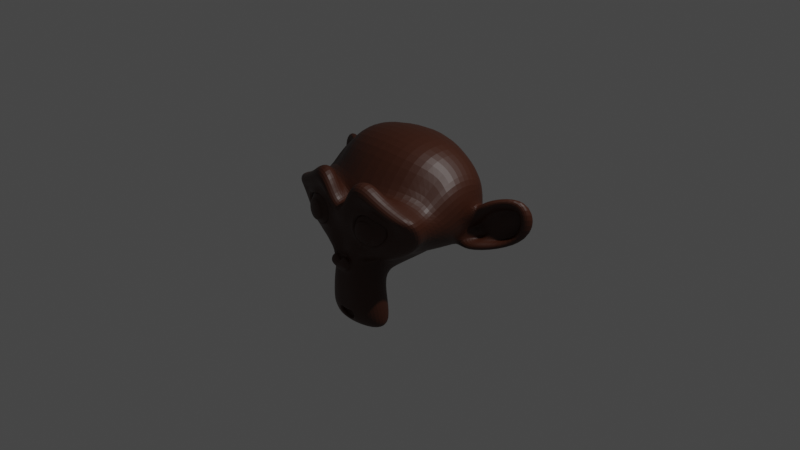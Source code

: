 # Source: demo.blend  (saved by Blender 2.82.7; exported with 4.5.12 LTS)
import bpy
from mathutils import Matrix  # noqa: F401  (used for matrix-valued properties, if any)

bpy.ops.wm.read_factory_settings(use_empty=True)
scene = bpy.context.scene
scene.name = 'Scene'

# ---- collections
col_collection = bpy.data.collections.new('Collection'); scene.collection.children.link(col_collection)

# ---- materials (node trees are filled in below, after node groups)
mat_monkey = bpy.data.materials.new('Monkey')
mat_monkey.use_transparent_shadow = False

# ---- material node trees
mat_monkey.use_nodes = True; mat_monkey.node_tree.nodes.clear()
_N = mat_monkey.node_tree.nodes; _L = mat_monkey.node_tree.links
n0 = _N.new('ShaderNodeOutputMaterial'); n0.name = 'Material Output'; n0.location = (300, 300)
n1 = _N.new('ShaderNodeBsdfPrincipled'); n1.name = 'Principled BSDF'; n1.location = (10, 300)
n1.distribution = 'GGX'
n1.subsurface_method = 'BURLEY'
n1.inputs[0].default_value = (0.04528, 0.01091, 0.003284, 1.0)
n1.inputs[3].default_value = 1.45
n1.inputs[27].default_value = (0.0, 0.0, 0.0, 1.0)
n1.inputs[28].default_value = 1.0
_L.new(n1.outputs[0], n0.inputs[0])
n0.is_active_output = True

# ---- world
world_world = bpy.data.worlds.new('World'); scene.world = world_world
world_world.use_nodes = True; world_world.node_tree.nodes.clear()
_N = world_world.node_tree.nodes; _L = world_world.node_tree.links
n0 = _N.new('ShaderNodeOutputWorld'); n0.name = 'World Output'; n0.location = (300, 300)
n1 = _N.new('ShaderNodeBackground'); n1.name = 'Background'; n1.location = (10, 300)
n1.inputs[0].default_value = (0.05088, 0.05088, 0.05088, 1.0)
_L.new(n1.outputs[0], n0.inputs[0])
n0.is_active_output = True
world_world.color = (0.05088, 0.05088, 0.05088)
world_world.use_sun_shadow = False
world_world.sun_shadow_jitter_overblur = 0.0

# ---- cameras
cam_camera = bpy.data.cameras.new('Camera')
cam_camera.clip_end = 100.0
cam_camera.ortho_scale = 7.314

# ---- lights
light_light = bpy.data.lights.new('Light', 'POINT')
light_light.transmission_factor = 0.0
light_light.energy = 1000.0
light_light.shadow_soft_size = 0.1
light_light.shadow_maximum_resolution = 0.006
light_light.use_absolute_resolution = True

# ---- meshes
me_suzanne = bpy.data.meshes.new('Suzanne')
me_suzanne.from_pydata([(0.4375, -0.7656, 0.1641), (-0.4375, -0.7656, 0.1641), (0.5, -0.6875, 0.09375), (-0.5, -0.6875, 0.09375), (0.5469, -0.5781, 0.05469), (-0.5469, -0.5781, 0.05469), (0.3516, -0.6172, -0.02344), (-0.3516, -0.6172, -0.02344), (0.3516, -0.7188, 0.03125), (-0.3516, -0.7188, 0.03125), (0.3516, -0.7812, 0.1328), (-0.3516, -0.7812, 0.1328), (0.2734, -0.7969, 0.1641), (-0.2734, -0.7969, 0.1641), (0.2031, -0.7422, 0.09375), (-0.2031, -0.7422, 0.09375), (0.1562, -0.6484, 0.05469), (-0.1562, -0.6484, 0.05469), (0.07812, -0.6562, 0.2422), (-0.07812, -0.6562, 0.2422), (0.1406, -0.7422, 0.2422), (-0.1406, -0.7422, 0.2422), (0.2422, -0.7969, 0.2422), (-0.2422, -0.7969, 0.2422), (0.2734, -0.7969, 0.3281), (-0.2734, -0.7969, 0.3281), (0.2031, -0.7422, 0.3906), (-0.2031, -0.7422, 0.3906), (0.1562, -0.6484, 0.4375), (-0.1562, -0.6484, 0.4375), (0.3516, -0.6172, 0.5156), (-0.3516, -0.6172, 0.5156), (0.3516, -0.7188, 0.4531), (-0.3516, -0.7188, 0.4531), (0.3516, -0.7812, 0.3594), (-0.3516, -0.7812, 0.3594), (0.4375, -0.7656, 0.3281), (-0.4375, -0.7656, 0.3281), (0.5, -0.6875, 0.3906), (-0.5, -0.6875, 0.3906), (0.5469, -0.5781, 0.4375), (-0.5469, -0.5781, 0.4375), (0.625, -0.5625, 0.2422), (-0.625, -0.5625, 0.2422), (0.5625, -0.6719, 0.2422), (-0.5625, -0.6719, 0.2422), (0.4688, -0.7578, 0.2422), (-0.4688, -0.7578, 0.2422), (0.4766, -0.7734, 0.2422), (-0.4766, -0.7734, 0.2422), (0.4453, -0.7812, 0.3359), (-0.4453, -0.7812, 0.3359), (0.3516, -0.8047, 0.375), (-0.3516, -0.8047, 0.375), (0.2656, -0.8203, 0.3359), (-0.2656, -0.8203, 0.3359), (0.2266, -0.8203, 0.2422), (-0.2266, -0.8203, 0.2422), (0.2656, -0.8203, 0.1562), (-0.2656, -0.8203, 0.1562), (0.3516, -0.8281, 0.2422), (-0.3516, -0.8281, 0.2422), (0.3516, -0.8047, 0.1172), (-0.3516, -0.8047, 0.1172), (0.4453, -0.7812, 0.1562), (-0.4453, -0.7812, 0.1562), (0.0, -0.7422, 0.4297), (0.0, -0.8203, 0.3516), (0.0, -0.7344, -0.6797), (0.0, -0.7812, -0.3203), (0.0, -0.7969, -0.1875), (0.0, -0.7188, -0.7734), (0.0, -0.6016, 0.4062), (0.0, -0.5703, 0.5703), (0.0, 0.5469, 0.8984), (0.0, 0.8516, 0.5625), (0.0, 0.8281, 0.07031), (0.0, 0.3516, -0.3828), (0.2031, -0.5625, -0.1875), (-0.2031, -0.5625, -0.1875), (0.3125, -0.5703, -0.4375), (-0.3125, -0.5703, -0.4375), (0.3516, -0.5703, -0.6953), (-0.3516, -0.5703, -0.6953), (0.3672, -0.5312, -0.8906), (-0.3672, -0.5312, -0.8906), (0.3281, -0.5234, -0.9453), (-0.3281, -0.5234, -0.9453), (0.1797, -0.5547, -0.9688), (-0.1797, -0.5547, -0.9688), (0.0, -0.5781, -0.9844), (0.4375, -0.5312, -0.1406), (-0.4375, -0.5312, -0.1406), (0.6328, -0.5391, -0.03906), (-0.6328, -0.5391, -0.03906), (0.8281, -0.4453, 0.1484), (-0.8281, -0.4453, 0.1484), (0.8594, -0.5938, 0.4297), (-0.8594, -0.5938, 0.4297), (0.7109, -0.625, 0.4844), (-0.7109, -0.625, 0.4844), (0.4922, -0.6875, 0.6016), (-0.4922, -0.6875, 0.6016), (0.3203, -0.7344, 0.7578), (-0.3203, -0.7344, 0.7578), (0.1562, -0.7578, 0.7188), (-0.1562, -0.7578, 0.7188), (0.0625, -0.75, 0.4922), (-0.0625, -0.75, 0.4922), (0.1641, -0.7734, 0.4141), (-0.1641, -0.7734, 0.4141), (0.125, -0.7656, 0.3047), (-0.125, -0.7656, 0.3047), (0.2031, -0.7422, 0.09375), (-0.2031, -0.7422, 0.09375), (0.375, -0.7031, 0.01562), (-0.375, -0.7031, 0.01562), (0.4922, -0.6719, 0.0625), (-0.4922, -0.6719, 0.0625), (0.625, -0.6484, 0.1875), (-0.625, -0.6484, 0.1875), (0.6406, -0.6484, 0.2969), (-0.6406, -0.6484, 0.2969), (0.6016, -0.6641, 0.375), (-0.6016, -0.6641, 0.375), (0.4297, -0.7188, 0.4375), (-0.4297, -0.7188, 0.4375), (0.25, -0.7578, 0.4688), (-0.25, -0.7578, 0.4688), (0.0, -0.7344, -0.7656), (0.1094, -0.7344, -0.7188), (-0.1094, -0.7344, -0.7188), (0.1172, -0.7109, -0.8359), (-0.1172, -0.7109, -0.8359), (0.0625, -0.6953, -0.8828), (-0.0625, -0.6953, -0.8828), (0.0, -0.6875, -0.8906), (0.0, -0.75, -0.1953), (0.0, -0.7422, -0.1406), (0.1016, -0.7422, -0.1484), (-0.1016, -0.7422, -0.1484), (0.125, -0.75, -0.2266), (-0.125, -0.75, -0.2266), (0.08594, -0.7422, -0.2891), (-0.08594, -0.7422, -0.2891), (0.3984, -0.6719, -0.04688), (-0.3984, -0.6719, -0.04688), (0.6172, -0.625, 0.05469), (-0.6172, -0.625, 0.05469), (0.7266, -0.6016, 0.2031), (-0.7266, -0.6016, 0.2031), (0.7422, -0.6562, 0.375), (-0.7422, -0.6562, 0.375), (0.6875, -0.7266, 0.4141), (-0.6875, -0.7266, 0.4141), (0.4375, -0.7969, 0.5469), (-0.4375, -0.7969, 0.5469), (0.3125, -0.8359, 0.6406), (-0.3125, -0.8359, 0.6406), (0.2031, -0.8516, 0.6172), (-0.2031, -0.8516, 0.6172), (0.1016, -0.8438, 0.4297), (-0.1016, -0.8438, 0.4297), (0.125, -0.8125, -0.1016), (-0.125, -0.8125, -0.1016), (0.2109, -0.7109, -0.4453), (-0.2109, -0.7109, -0.4453), (0.25, -0.6875, -0.7031), (-0.25, -0.6875, -0.7031), (0.2656, -0.6641, -0.8203), (-0.2656, -0.6641, -0.8203), (0.2344, -0.6328, -0.9141), (-0.2344, -0.6328, -0.9141), (0.1641, -0.6328, -0.9297), (-0.1641, -0.6328, -0.9297), (0.0, -0.6406, -0.9453), (0.0, -0.7266, 0.04688), (0.0, -0.7656, 0.2109), (0.3281, -0.7422, 0.4766), (-0.3281, -0.7422, 0.4766), (0.1641, -0.75, 0.1406), (-0.1641, -0.75, 0.1406), (0.1328, -0.7578, 0.2109), (-0.1328, -0.7578, 0.2109), (0.1172, -0.7344, -0.6875), (-0.1172, -0.7344, -0.6875), (0.07812, -0.75, -0.4453), (-0.07812, -0.75, -0.4453), (0.0, -0.75, -0.4453), (0.0, -0.7422, -0.3281), (0.09375, -0.7812, -0.2734), (-0.09375, -0.7812, -0.2734), (0.1328, -0.7969, -0.2266), (-0.1328, -0.7969, -0.2266), (0.1094, -0.7812, -0.1328), (-0.1094, -0.7812, -0.1328), (0.03906, -0.7812, -0.125), (-0.03906, -0.7812, -0.125), (0.0, -0.8281, -0.2031), (0.04688, -0.8125, -0.1484), (-0.04688, -0.8125, -0.1484), (0.09375, -0.8125, -0.1562), (-0.09375, -0.8125, -0.1562), (0.1094, -0.8281, -0.2266), (-0.1094, -0.8281, -0.2266), (0.07812, -0.8047, -0.25), (-0.07812, -0.8047, -0.25), (0.0, -0.8047, -0.2891), (0.2578, -0.5547, -0.3125), (-0.2578, -0.5547, -0.3125), (0.1641, -0.7109, -0.2422), (-0.1641, -0.7109, -0.2422), (0.1797, -0.7109, -0.3125), (-0.1797, -0.7109, -0.3125), (0.2344, -0.5547, -0.25), (-0.2344, -0.5547, -0.25), (0.0, -0.6875, -0.875), (0.04688, -0.6875, -0.8672), (-0.04688, -0.6875, -0.8672), (0.09375, -0.7109, -0.8203), (-0.09375, -0.7109, -0.8203), (0.09375, -0.7266, -0.7422), (-0.09375, -0.7266, -0.7422), (0.0, -0.6562, -0.7812), (0.09375, -0.6641, -0.75), (-0.09375, -0.6641, -0.75), (0.09375, -0.6406, -0.8125), (-0.09375, -0.6406, -0.8125), (0.04688, -0.6328, -0.8516), (-0.04688, -0.6328, -0.8516), (0.0, -0.6328, -0.8594), (0.1719, -0.7812, 0.2188), (-0.1719, -0.7812, 0.2188), (0.1875, -0.7734, 0.1562), (-0.1875, -0.7734, 0.1562), (0.3359, -0.7578, 0.4297), (-0.3359, -0.7578, 0.4297), (0.2734, -0.7734, 0.4219), (-0.2734, -0.7734, 0.4219), (0.4219, -0.7734, 0.3984), (-0.4219, -0.7734, 0.3984), (0.5625, -0.6953, 0.3516), (-0.5625, -0.6953, 0.3516), (0.5859, -0.6875, 0.2891), (-0.5859, -0.6875, 0.2891), (0.5781, -0.6797, 0.1953), (-0.5781, -0.6797, 0.1953), (0.4766, -0.7188, 0.1016), (-0.4766, -0.7188, 0.1016), (0.375, -0.7422, 0.0625), (-0.375, -0.7422, 0.0625), (0.2266, -0.7812, 0.1094), (-0.2266, -0.7812, 0.1094), (0.1797, -0.7812, 0.2969), (-0.1797, -0.7812, 0.2969), (0.2109, -0.7812, 0.375), (-0.2109, -0.7812, 0.375), (0.2344, -0.7578, 0.3594), (-0.2344, -0.7578, 0.3594), (0.1953, -0.7578, 0.2969), (-0.1953, -0.7578, 0.2969), (0.2422, -0.7578, 0.125), (-0.2422, -0.7578, 0.125), (0.375, -0.7266, 0.08594), (-0.375, -0.7266, 0.08594), (0.4609, -0.7031, 0.1172), (-0.4609, -0.7031, 0.1172), (0.5469, -0.6719, 0.2109), (-0.5469, -0.6719, 0.2109), (0.5547, -0.6719, 0.2812), (-0.5547, -0.6719, 0.2812), (0.5312, -0.6797, 0.3359), (-0.5312, -0.6797, 0.3359), (0.4141, -0.75, 0.3906), (-0.4141, -0.75, 0.3906), (0.2812, -0.7656, 0.3984), (-0.2812, -0.7656, 0.3984), (0.3359, -0.75, 0.4062), (-0.3359, -0.75, 0.4062), (0.2031, -0.75, 0.1719), (-0.2031, -0.75, 0.1719), (0.1953, -0.75, 0.2266), (-0.1953, -0.75, 0.2266), (0.1094, -0.6094, 0.4609), (-0.1094, -0.6094, 0.4609), (0.1953, -0.6172, 0.6641), (-0.1953, -0.6172, 0.6641), (0.3359, -0.5938, 0.6875), (-0.3359, -0.5938, 0.6875), (0.4844, -0.5547, 0.5547), (-0.4844, -0.5547, 0.5547), (0.6797, -0.4922, 0.4531), (-0.6797, -0.4922, 0.4531), (0.7969, -0.4609, 0.4062), (-0.7969, -0.4609, 0.4062), (0.7734, -0.375, 0.1641), (-0.7734, -0.375, 0.1641), (0.6016, -0.4141, 0.0), (-0.6016, -0.4141, 0.0), (0.4375, -0.4688, -0.09375), (-0.4375, -0.4688, -0.09375), (0.0, -0.2891, 0.8984), (0.0, 0.07812, 0.9844), (0.0, 0.6719, -0.1953), (0.0, -0.1875, -0.4609), (0.0, -0.4609, -0.9766), (0.0, -0.3438, -0.8047), (0.0, -0.3203, -0.5703), (0.0, -0.2812, -0.4844), (0.8516, -0.05469, 0.2344), (-0.8516, -0.05469, 0.2344), (0.8594, 0.04688, 0.3203), (-0.8594, 0.04688, 0.3203), (0.7734, 0.4375, 0.2656), (-0.7734, 0.4375, 0.2656), (0.4609, 0.7031, 0.4375), (-0.4609, 0.7031, 0.4375), (0.7344, -0.07031, -0.04688), (-0.7344, -0.07031, -0.04688), (0.5938, 0.1641, -0.125), (-0.5938, 0.1641, -0.125), (0.6406, 0.4297, -0.007812), (-0.6406, 0.4297, -0.007812), (0.3359, 0.6641, 0.05469), (-0.3359, 0.6641, 0.05469), (0.2344, -0.4062, -0.3516), (-0.2344, -0.4062, -0.3516), (0.1797, -0.2578, -0.4141), (-0.1797, -0.2578, -0.4141), (0.2891, -0.3828, -0.7109), (-0.2891, -0.3828, -0.7109), (0.25, -0.3906, -0.5), (-0.25, -0.3906, -0.5), (0.3281, -0.3984, -0.9141), (-0.3281, -0.3984, -0.9141), (0.1406, -0.3672, -0.7578), (-0.1406, -0.3672, -0.7578), (0.125, -0.3594, -0.5391), (-0.125, -0.3594, -0.5391), (0.1641, -0.4375, -0.9453), (-0.1641, -0.4375, -0.9453), (0.2188, -0.4297, -0.2812), (-0.2188, -0.4297, -0.2812), (0.2109, -0.4688, -0.2266), (-0.2109, -0.4688, -0.2266), (0.2031, -0.5, -0.1719), (-0.2031, -0.5, -0.1719), (0.2109, -0.1641, -0.3906), (-0.2109, -0.1641, -0.3906), (0.2969, 0.2656, -0.3125), (-0.2969, 0.2656, -0.3125), (0.3438, 0.5391, -0.1484), (-0.3438, 0.5391, -0.1484), (0.4531, 0.3828, 0.8672), (-0.4531, 0.3828, 0.8672), (0.4531, 0.07031, 0.9297), (-0.4531, 0.07031, 0.9297), (0.4531, -0.2344, 0.8516), (-0.4531, -0.2344, 0.8516), (0.4609, -0.4297, 0.5234), (-0.4609, -0.4297, 0.5234), (0.7266, -0.3359, 0.4062), (-0.7266, -0.3359, 0.4062), (0.6328, -0.2812, 0.4531), (-0.6328, -0.2812, 0.4531), (0.6406, -0.05469, 0.7031), (-0.6406, -0.05469, 0.7031), (0.7969, -0.125, 0.5625), (-0.7969, -0.125, 0.5625), (0.7969, 0.1172, 0.6172), (-0.7969, 0.1172, 0.6172), (0.6406, 0.1953, 0.75), (-0.6406, 0.1953, 0.75), (0.6406, 0.4453, 0.6797), (-0.6406, 0.4453, 0.6797), (0.7969, 0.3594, 0.5391), (-0.7969, 0.3594, 0.5391), (0.6172, 0.5859, 0.3281), (-0.6172, 0.5859, 0.3281), (0.4844, 0.5469, 0.02344), (-0.4844, 0.5469, 0.02344), (0.8203, 0.2031, 0.3281), (-0.8203, 0.2031, 0.3281), (0.4062, -0.1484, -0.1719), (-0.4062, -0.1484, -0.1719), (0.4297, 0.2109, -0.1953), (-0.4297, 0.2109, -0.1953), (0.8906, 0.2344, 0.4062), (-0.8906, 0.2344, 0.4062), (0.7734, 0.125, -0.1406), (-0.7734, 0.125, -0.1406), (1.039, 0.3281, -0.1016), (-1.039, 0.3281, -0.1016), (1.281, 0.4297, 0.05469), (-1.281, 0.4297, 0.05469), (1.352, 0.4219, 0.3203), (-1.352, 0.4219, 0.3203), (1.234, 0.4219, 0.5078), (-1.234, 0.4219, 0.5078), (1.023, 0.3125, 0.4766), (-1.023, 0.3125, 0.4766), (1.016, 0.2891, 0.4141), (-1.016, 0.2891, 0.4141), (1.188, 0.3906, 0.4375), (-1.188, 0.3906, 0.4375), (1.266, 0.4062, 0.2891), (-1.266, 0.4062, 0.2891), (1.211, 0.4062, 0.07812), (-1.211, 0.4062, 0.07812), (1.031, 0.3047, -0.03906), (-1.031, 0.3047, -0.03906), (0.8281, 0.1328, -0.07031), (-0.8281, 0.1328, -0.07031), (0.9219, 0.2188, 0.3594), (-0.9219, 0.2188, 0.3594), (0.9453, 0.2891, 0.3047), (-0.9453, 0.2891, 0.3047), (0.8828, 0.2109, -0.02344), (-0.8828, 0.2109, -0.02344), (1.039, 0.3672, 0.0), (-1.039, 0.3672, 0.0), (1.188, 0.4453, 0.09375), (-1.188, 0.4453, 0.09375), (1.234, 0.4453, 0.25), (-1.234, 0.4453, 0.25), (1.172, 0.4375, 0.3594), (-1.172, 0.4375, 0.3594), (1.023, 0.3594, 0.3438), (-1.023, 0.3594, 0.3438), (0.8438, 0.2109, 0.2891), (-0.8438, 0.2109, 0.2891), (0.8359, 0.2734, 0.1719), (-0.8359, 0.2734, 0.1719), (0.7578, 0.2734, 0.09375), (-0.7578, 0.2734, 0.09375), (0.8203, 0.2734, 0.08594), (-0.8203, 0.2734, 0.08594), (0.8438, 0.2734, 0.01562), (-0.8438, 0.2734, 0.01562), (0.8125, 0.2734, -0.01562), (-0.8125, 0.2734, -0.01562), (0.7266, 0.07031, 0.0), (-0.7266, 0.07031, 0.0), (0.7188, 0.1719, -0.02344), (-0.7188, 0.1719, -0.02344), (0.7188, 0.1875, 0.03906), (-0.7188, 0.1875, 0.03906), (0.7969, 0.2109, 0.2031), (-0.7969, 0.2109, 0.2031), (0.8906, 0.2656, 0.2422), (-0.8906, 0.2656, 0.2422), (0.8906, 0.3203, 0.2344), (-0.8906, 0.3203, 0.2344), (0.8125, 0.3203, -0.01562), (-0.8125, 0.3203, -0.01562), (0.8516, 0.3203, 0.01562), (-0.8516, 0.3203, 0.01562), (0.8281, 0.3203, 0.07812), (-0.8281, 0.3203, 0.07812), (0.7656, 0.3203, 0.09375), (-0.7656, 0.3203, 0.09375), (0.8438, 0.3203, 0.1719), (-0.8438, 0.3203, 0.1719), (1.039, 0.4141, 0.3281), (-1.039, 0.4141, 0.3281), (1.188, 0.4844, 0.3438), (-1.188, 0.4844, 0.3438), (1.258, 0.4922, 0.2422), (-1.258, 0.4922, 0.2422), (1.211, 0.4844, 0.08594), (-1.211, 0.4844, 0.08594), (1.047, 0.4219, 0.0), (-1.047, 0.4219, 0.0), (0.8828, 0.2656, -0.01562), (-0.8828, 0.2656, -0.01562), (0.9531, 0.3438, 0.2891), (-0.9531, 0.3438, 0.2891), (0.8906, 0.3281, 0.1094), (-0.8906, 0.3281, 0.1094), (0.9375, 0.3359, 0.0625), (-0.9375, 0.3359, 0.0625), (1.0, 0.3672, 0.125), (-1.0, 0.3672, 0.125), (0.9609, 0.3516, 0.1719), (-0.9609, 0.3516, 0.1719), (1.016, 0.375, 0.2344), (-1.016, 0.375, 0.2344), (1.055, 0.3828, 0.1875), (-1.055, 0.3828, 0.1875), (1.109, 0.3906, 0.2109), (-1.109, 0.3906, 0.2109), (1.086, 0.3906, 0.2734), (-1.086, 0.3906, 0.2734), (1.023, 0.4844, 0.4375), (-1.023, 0.4844, 0.4375), (1.25, 0.5469, 0.4688), (-1.25, 0.5469, 0.4688), (1.367, 0.5, 0.2969), (-1.367, 0.5, 0.2969), (1.312, 0.5312, 0.05469), (-1.312, 0.5312, 0.05469), (1.039, 0.4922, -0.08594), (-1.039, 0.4922, -0.08594), (0.7891, 0.3281, -0.125), (-0.7891, 0.3281, -0.125), (0.8594, 0.3828, 0.3828), (-0.8594, 0.3828, 0.3828)], [], [(46, 0, 2, 44), (3, 1, 47, 45), (44, 2, 4, 42), (5, 3, 45, 43), (2, 8, 6, 4), (7, 9, 3, 5), (0, 10, 8, 2), (9, 11, 1, 3), (10, 12, 14, 8), (15, 13, 11, 9), (8, 14, 16, 6), (17, 15, 9, 7), (14, 20, 18, 16), (19, 21, 15, 17), (12, 22, 20, 14), (21, 23, 13, 15), (22, 24, 26, 20), (27, 25, 23, 21), (20, 26, 28, 18), (29, 27, 21, 19), (26, 32, 30, 28), (31, 33, 27, 29), (24, 34, 32, 26), (33, 35, 25, 27), (34, 36, 38, 32), (39, 37, 35, 33), (32, 38, 40, 30), (41, 39, 33, 31), (38, 44, 42, 40), (43, 45, 39, 41), (36, 46, 44, 38), (45, 47, 37, 39), (46, 36, 50, 48), (51, 37, 47, 49), (36, 34, 52, 50), (53, 35, 37, 51), (34, 24, 54, 52), (55, 25, 35, 53), (24, 22, 56, 54), (57, 23, 25, 55), (22, 12, 58, 56), (59, 13, 23, 57), (12, 10, 62, 58), (63, 11, 13, 59), (10, 0, 64, 62), (65, 1, 11, 63), (0, 46, 48, 64), (49, 47, 1, 65), (60, 64, 48), (49, 65, 61), (62, 64, 60), (61, 65, 63), (60, 58, 62), (63, 59, 61), (60, 56, 58), (59, 57, 61), (60, 54, 56), (57, 55, 61), (60, 52, 54), (55, 53, 61), (60, 50, 52), (53, 51, 61), (60, 48, 50), (51, 49, 61), (88, 173, 175, 90), (175, 174, 89, 90), (86, 171, 173, 88), (174, 172, 87, 89), (84, 169, 171, 86), (172, 170, 85, 87), (82, 167, 169, 84), (170, 168, 83, 85), (80, 165, 167, 82), (168, 166, 81, 83), (78, 91, 145, 163), (146, 92, 79, 164), (91, 93, 147, 145), (148, 94, 92, 146), (93, 95, 149, 147), (150, 96, 94, 148), (95, 97, 151, 149), (152, 98, 96, 150), (97, 99, 153, 151), (154, 100, 98, 152), (99, 101, 155, 153), (156, 102, 100, 154), (101, 103, 157, 155), (158, 104, 102, 156), (103, 105, 159, 157), (160, 106, 104, 158), (105, 107, 161, 159), (162, 108, 106, 160), (107, 66, 67, 161), (67, 66, 108, 162), (109, 127, 159, 161), (160, 128, 110, 162), (127, 178, 157, 159), (158, 179, 128, 160), (125, 155, 157, 178), (158, 156, 126, 179), (123, 153, 155, 125), (156, 154, 124, 126), (121, 151, 153, 123), (154, 152, 122, 124), (119, 149, 151, 121), (152, 150, 120, 122), (117, 147, 149, 119), (150, 148, 118, 120), (115, 145, 147, 117), (148, 146, 116, 118), (113, 163, 145, 115), (146, 164, 114, 116), (113, 180, 176, 163), (176, 181, 114, 164), (109, 161, 67, 111), (67, 162, 110, 112), (111, 67, 177, 182), (177, 67, 112, 183), (176, 180, 182, 177), (183, 181, 176, 177), (134, 136, 175, 173), (175, 136, 135, 174), (132, 134, 173, 171), (174, 135, 133, 172), (130, 132, 171, 169), (172, 133, 131, 170), (165, 186, 184, 167), (185, 187, 166, 168), (130, 169, 167, 184), (168, 170, 131, 185), (143, 189, 188, 186), (188, 189, 144, 187), (184, 186, 188, 68), (188, 187, 185, 68), (129, 130, 184, 68), (185, 131, 129, 68), (141, 192, 190, 143), (191, 193, 142, 144), (139, 194, 192, 141), (193, 195, 140, 142), (138, 196, 194, 139), (195, 197, 138, 140), (137, 70, 196, 138), (197, 70, 137, 138), (189, 143, 190, 69), (191, 144, 189, 69), (69, 190, 205, 207), (206, 191, 69, 207), (70, 198, 199, 196), (200, 198, 70, 197), (196, 199, 201, 194), (202, 200, 197, 195), (194, 201, 203, 192), (204, 202, 195, 193), (192, 203, 205, 190), (206, 204, 193, 191), (198, 203, 201, 199), (202, 204, 198, 200), (198, 207, 205, 203), (206, 207, 198, 204), (138, 139, 163, 176), (164, 140, 138, 176), (139, 141, 210, 163), (211, 142, 140, 164), (141, 143, 212, 210), (213, 144, 142, 211), (143, 186, 165, 212), (166, 187, 144, 213), (80, 208, 212, 165), (213, 209, 81, 166), (208, 214, 210, 212), (211, 215, 209, 213), (78, 163, 210, 214), (211, 164, 79, 215), (130, 129, 71, 221), (71, 129, 131, 222), (132, 130, 221, 219), (222, 131, 133, 220), (134, 132, 219, 217), (220, 133, 135, 218), (136, 134, 217, 216), (218, 135, 136, 216), (216, 217, 228, 230), (229, 218, 216, 230), (217, 219, 226, 228), (227, 220, 218, 229), (219, 221, 224, 226), (225, 222, 220, 227), (221, 71, 223, 224), (223, 71, 222, 225), (223, 230, 228, 224), (229, 230, 223, 225), (224, 228, 226), (227, 229, 225), (182, 180, 233, 231), (234, 181, 183, 232), (111, 182, 231, 253), (232, 183, 112, 254), (109, 111, 253, 255), (254, 112, 110, 256), (180, 113, 251, 233), (252, 114, 181, 234), (113, 115, 249, 251), (250, 116, 114, 252), (115, 117, 247, 249), (248, 118, 116, 250), (117, 119, 245, 247), (246, 120, 118, 248), (119, 121, 243, 245), (244, 122, 120, 246), (121, 123, 241, 243), (242, 124, 122, 244), (123, 125, 239, 241), (240, 126, 124, 242), (125, 178, 235, 239), (236, 179, 126, 240), (178, 127, 237, 235), (238, 128, 179, 236), (127, 109, 255, 237), (256, 110, 128, 238), (237, 255, 257, 275), (258, 256, 238, 276), (235, 237, 275, 277), (276, 238, 236, 278), (239, 235, 277, 273), (278, 236, 240, 274), (241, 239, 273, 271), (274, 240, 242, 272), (243, 241, 271, 269), (272, 242, 244, 270), (245, 243, 269, 267), (270, 244, 246, 268), (247, 245, 267, 265), (268, 246, 248, 266), (249, 247, 265, 263), (266, 248, 250, 264), (251, 249, 263, 261), (264, 250, 252, 262), (233, 251, 261, 279), (262, 252, 234, 280), (255, 253, 259, 257), (260, 254, 256, 258), (253, 231, 281, 259), (282, 232, 254, 260), (231, 233, 279, 281), (280, 234, 232, 282), (66, 107, 283, 72), (284, 108, 66, 72), (107, 105, 285, 283), (286, 106, 108, 284), (105, 103, 287, 285), (288, 104, 106, 286), (103, 101, 289, 287), (290, 102, 104, 288), (101, 99, 291, 289), (292, 100, 102, 290), (99, 97, 293, 291), (294, 98, 100, 292), (97, 95, 295, 293), (296, 96, 98, 294), (95, 93, 297, 295), (298, 94, 96, 296), (93, 91, 299, 297), (300, 92, 94, 298), (307, 308, 327, 337), (328, 308, 307, 338), (306, 307, 337, 335), (338, 307, 306, 336), (305, 306, 335, 339), (336, 306, 305, 340), (88, 90, 305, 339), (305, 90, 89, 340), (86, 88, 339, 333), (340, 89, 87, 334), (84, 86, 333, 329), (334, 87, 85, 330), (82, 84, 329, 331), (330, 85, 83, 332), (329, 335, 337, 331), (338, 336, 330, 332), (329, 333, 339, 335), (340, 334, 330, 336), (325, 331, 337, 327), (338, 332, 326, 328), (80, 82, 331, 325), (332, 83, 81, 326), (208, 341, 343, 214), (344, 342, 209, 215), (80, 325, 341, 208), (342, 326, 81, 209), (78, 214, 343, 345), (344, 215, 79, 346), (78, 345, 299, 91), (300, 346, 79, 92), (76, 323, 351, 303), (352, 324, 76, 303), (303, 351, 349, 77), (350, 352, 303, 77), (77, 349, 347, 304), (348, 350, 77, 304), (304, 347, 327, 308), (328, 348, 304, 308), (325, 327, 347, 341), (348, 328, 326, 342), (295, 297, 317, 309), (318, 298, 296, 310), (75, 315, 323, 76), (324, 316, 75, 76), (301, 357, 355, 302), (356, 358, 301, 302), (302, 355, 353, 74), (354, 356, 302, 74), (74, 353, 315, 75), (316, 354, 74, 75), (291, 293, 361, 363), (362, 294, 292, 364), (363, 361, 367, 365), (368, 362, 364, 366), (365, 367, 369, 371), (370, 368, 366, 372), (371, 369, 375, 373), (376, 370, 372, 374), (313, 377, 373, 375), (374, 378, 314, 376), (315, 353, 373, 377), (374, 354, 316, 378), (353, 355, 371, 373), (372, 356, 354, 374), (355, 357, 365, 371), (366, 358, 356, 372), (357, 359, 363, 365), (364, 360, 358, 366), (289, 291, 363, 359), (364, 292, 290, 360), (73, 359, 357, 301), (358, 360, 73, 301), (283, 285, 287, 289), (288, 286, 284, 290), (283, 289, 359, 73), (360, 290, 284, 73), (72, 283, 73), (73, 284, 72), (293, 295, 309, 361), (310, 296, 294, 362), (309, 311, 367, 361), (368, 312, 310, 362), (311, 381, 369, 367), (370, 382, 312, 368), (313, 375, 369, 381), (370, 376, 314, 382), (347, 349, 385, 383), (386, 350, 348, 384), (317, 383, 385, 319), (386, 384, 318, 320), (297, 299, 383, 317), (384, 300, 298, 318), (299, 343, 341, 383), (342, 344, 300, 384), (341, 347, 383), (384, 348, 342), (299, 345, 343), (344, 346, 300), (313, 321, 379, 377), (380, 322, 314, 378), (315, 377, 379, 323), (380, 378, 316, 324), (319, 385, 379, 321), (380, 386, 320, 322), (349, 351, 379, 385), (380, 352, 350, 386), (323, 379, 351), (352, 380, 324), (399, 387, 413, 401), (414, 388, 400, 402), (399, 401, 403, 397), (404, 402, 400, 398), (397, 403, 405, 395), (406, 404, 398, 396), (395, 405, 407, 393), (408, 406, 396, 394), (393, 407, 409, 391), (410, 408, 394, 392), (391, 409, 411, 389), (412, 410, 392, 390), (409, 419, 417, 411), (418, 420, 410, 412), (407, 421, 419, 409), (420, 422, 408, 410), (405, 423, 421, 407), (422, 424, 406, 408), (403, 425, 423, 405), (424, 426, 404, 406), (401, 427, 425, 403), (426, 428, 402, 404), (401, 413, 415, 427), (416, 414, 402, 428), (317, 319, 443, 441), (444, 320, 318, 442), (319, 389, 411, 443), (412, 390, 320, 444), (309, 317, 441, 311), (442, 318, 310, 312), (381, 429, 413, 387), (414, 430, 382, 388), (411, 417, 439, 443), (440, 418, 412, 444), (437, 445, 443, 439), (444, 446, 438, 440), (433, 445, 437, 435), (438, 446, 434, 436), (431, 447, 445, 433), (446, 448, 432, 434), (429, 447, 431, 449), (432, 448, 430, 450), (413, 429, 449, 415), (450, 430, 414, 416), (311, 447, 429, 381), (430, 448, 312, 382), (311, 441, 445, 447), (446, 442, 312, 448), (441, 443, 445), (446, 444, 442), (415, 449, 451, 475), (452, 450, 416, 476), (449, 431, 461, 451), (462, 432, 450, 452), (431, 433, 459, 461), (460, 434, 432, 462), (433, 435, 457, 459), (458, 436, 434, 460), (435, 437, 455, 457), (456, 438, 436, 458), (437, 439, 453, 455), (454, 440, 438, 456), (439, 417, 473, 453), (474, 418, 440, 454), (427, 415, 475, 463), (476, 416, 428, 464), (425, 427, 463, 465), (464, 428, 426, 466), (423, 425, 465, 467), (466, 426, 424, 468), (421, 423, 467, 469), (468, 424, 422, 470), (419, 421, 469, 471), (470, 422, 420, 472), (417, 419, 471, 473), (472, 420, 418, 474), (457, 455, 479, 477), (480, 456, 458, 478), (477, 479, 481, 483), (482, 480, 478, 484), (483, 481, 487, 485), (488, 482, 484, 486), (485, 487, 489, 491), (490, 488, 486, 492), (463, 475, 485, 491), (486, 476, 464, 492), (451, 483, 485, 475), (486, 484, 452, 476), (451, 461, 477, 483), (478, 462, 452, 484), (457, 477, 461, 459), (462, 478, 458, 460), (453, 473, 479, 455), (480, 474, 454, 456), (471, 481, 479, 473), (480, 482, 472, 474), (469, 487, 481, 471), (482, 488, 470, 472), (467, 489, 487, 469), (488, 490, 468, 470), (465, 491, 489, 467), (490, 492, 466, 468), (463, 491, 465), (466, 492, 464), (391, 389, 503, 501), (504, 390, 392, 502), (393, 391, 501, 499), (502, 392, 394, 500), (395, 393, 499, 497), (500, 394, 396, 498), (397, 395, 497, 495), (498, 396, 398, 496), (399, 397, 495, 493), (496, 398, 400, 494), (387, 399, 493, 505), (494, 400, 388, 506), (493, 501, 503, 505), (504, 502, 494, 506), (493, 495, 499, 501), (500, 496, 494, 502), (495, 497, 499), (500, 498, 496), (313, 381, 387, 505), (388, 382, 314, 506), (313, 505, 503, 321), (504, 506, 314, 322), (319, 321, 503, 389), (504, 322, 320, 390)])
_uv = me_suzanne.uv_layers.new(name='UVMap')
_uv.uv.foreach_set('vector', [0.891, 0.5901, 0.8706, 0.5896, 0.8601, 0.5601, 0.9046, 0.5594, 0.8562, 0.8505, 0.8681, 0.8215, 0.8884, 0.822, 0.9006, 0.8532, 0.9046, 0.5594, 0.8601, 0.5601, 0.853, 0.5216, 0.9202, 0.5245, 0.8475, 0.8887, 0.8562, 0.8505, 0.9006, 0.8532, 0.9147, 0.8887, 0.8601, 0.5601, 0.8289, 0.5908, 0.7985, 0.5695, 0.853, 0.5216, 0.7951, 0.8384, 0.8264, 0.8185, 0.8562, 0.8505, 0.8475, 0.8887, 0.8706, 0.5896, 0.8544, 0.6048, 0.8289, 0.5908, 0.8601, 0.5601, 0.8264, 0.8185, 0.8525, 0.8057, 0.8681, 0.8215, 0.8562, 0.8505, 0.8544, 0.6048, 0.8541, 0.6255, 0.8282, 0.6334, 0.8289, 0.5908, 0.8276, 0.776, 0.8532, 0.785, 0.8525, 0.8057, 0.8264, 0.8185, 0.8289, 0.5908, 0.8282, 0.6334, 0.791, 0.6454, 0.7985, 0.5695, 0.791, 0.7622, 0.8276, 0.776, 0.8264, 0.8185, 0.7951, 0.8384, 0.8282, 0.6334, 0.8552, 0.6685, 0.8424, 0.7025, 0.791, 0.6454, 0.8448, 0.7075, 0.8561, 0.742, 0.8276, 0.776, 0.791, 0.7622, 0.8541, 0.6255, 0.8675, 0.6423, 0.8552, 0.6685, 0.8282, 0.6334, 0.8561, 0.742, 0.8673, 0.7688, 0.8532, 0.785, 0.8276, 0.776, 0.8675, 0.6423, 0.8905, 0.6419, 0.9004, 0.667, 0.8552, 0.6685, 0.9012, 0.7456, 0.8902, 0.7702, 0.8673, 0.7688, 0.8561, 0.742, 0.8552, 0.6685, 0.9004, 0.667, 0.9189, 0.6997, 0.8424, 0.7025, 0.9212, 0.7137, 0.9012, 0.7456, 0.8561, 0.742, 0.8448, 0.7075, 0.9004, 0.667, 0.9319, 0.6368, 0.9684, 0.6453, 0.9189, 0.6997, 0.9682, 0.7702, 0.9314, 0.7771, 0.9012, 0.7456, 0.9212, 0.7137, 0.8905, 0.6419, 0.9059, 0.6279, 0.9319, 0.6368, 0.9004, 0.667, 0.9314, 0.7771, 0.905, 0.7849, 0.8902, 0.7702, 0.9012, 0.7456, 0.9059, 0.6279, 0.9062, 0.6057, 0.9337, 0.593, 0.9319, 0.6368, 0.9312, 0.8209, 0.9044, 0.807, 0.905, 0.7849, 0.9314, 0.7771, 0.9319, 0.6368, 0.9337, 0.593, 0.9684, 0.5738, 0.9684, 0.6453, 0.965, 0.8417, 0.9312, 0.8209, 0.9314, 0.7771, 0.9682, 0.7702, 0.9337, 0.593, 0.9046, 0.5594, 0.9202, 0.5245, 0.9684, 0.5738, 0.9147, 0.8887, 0.9006, 0.8532, 0.9312, 0.8209, 0.965, 0.8417, 0.9062, 0.6057, 0.891, 0.5901, 0.9046, 0.5594, 0.9337, 0.593, 0.9006, 0.8532, 0.8884, 0.822, 0.9044, 0.807, 0.9312, 0.8209, 0.891, 0.5901, 0.9062, 0.6057, 0.9024, 0.6079, 0.8896, 0.5933, 0.9006, 0.8047, 0.9044, 0.807, 0.8884, 0.822, 0.8872, 0.8187, 0.9062, 0.6057, 0.9059, 0.6279, 0.8998, 0.6263, 0.9024, 0.6079, 0.8988, 0.7862, 0.905, 0.7849, 0.9044, 0.807, 0.9006, 0.8047, 0.9059, 0.6279, 0.8905, 0.6419, 0.8878, 0.6365, 0.8998, 0.6263, 0.8874, 0.7754, 0.8902, 0.7702, 0.905, 0.7849, 0.8988, 0.7862, 0.8905, 0.6419, 0.8675, 0.6423, 0.8709, 0.6352, 0.8878, 0.6365, 0.8704, 0.776, 0.8673, 0.7688, 0.8902, 0.7702, 0.8874, 0.7754, 0.8675, 0.6423, 0.8541, 0.6255, 0.8599, 0.6239, 0.8709, 0.6352, 0.8589, 0.7868, 0.8532, 0.785, 0.8673, 0.7688, 0.8704, 0.776, 0.8541, 0.6255, 0.8544, 0.6048, 0.8597, 0.6082, 0.8599, 0.6239, 0.8579, 0.8025, 0.8525, 0.8057, 0.8532, 0.785, 0.8589, 0.7868, 0.8544, 0.6048, 0.8706, 0.5896, 0.8717, 0.594, 0.8597, 0.6082, 0.8693, 0.8172, 0.8681, 0.8215, 0.8525, 0.8057, 0.8579, 0.8025, 0.8706, 0.5896, 0.891, 0.5901, 0.8896, 0.5933, 0.8717, 0.594, 0.8872, 0.8187, 0.8884, 0.822, 0.8681, 0.8215, 0.8693, 0.8172, 0.8794, 0.6165, 0.8717, 0.594, 0.8896, 0.5933, 0.8872, 0.8187, 0.8693, 0.8172, 0.878, 0.7951, 0.8597, 0.6082, 0.8717, 0.594, 0.8794, 0.6165, 0.878, 0.7951, 0.8693, 0.8172, 0.8579, 0.8025, 0.8794, 0.6165, 0.8599, 0.6239, 0.8597, 0.6082, 0.8579, 0.8025, 0.8589, 0.7868, 0.878, 0.7951, 0.8794, 0.6165, 0.8709, 0.6352, 0.8599, 0.6239, 0.8589, 0.7868, 0.8704, 0.776, 0.878, 0.7951, 0.8794, 0.6165, 0.8878, 0.6365, 0.8709, 0.6352, 0.8704, 0.776, 0.8874, 0.7754, 0.878, 0.7951, 0.8794, 0.6165, 0.8998, 0.6263, 0.8878, 0.6365, 0.8874, 0.7754, 0.8988, 0.7862, 0.878, 0.7951, 0.8794, 0.6165, 0.9024, 0.6079, 0.8998, 0.6263, 0.8988, 0.7862, 0.9006, 0.8047, 0.878, 0.7951, 0.8794, 0.6165, 0.8896, 0.5933, 0.9024, 0.6079, 0.9006, 0.8047, 0.8872, 0.8187, 0.878, 0.7951, 0.5403, 0.05381, 0.5364, 0.06207, 0.5189, 0.05968, 0.5189, 0.05029, 0.5189, 0.05968, 0.5015, 0.06204, 0.4976, 0.05377, 0.5189, 0.05029, 0.5519, 0.05834, 0.5428, 0.06409, 0.5364, 0.06207, 0.5403, 0.05381, 0.5015, 0.06204, 0.4951, 0.06405, 0.486, 0.05827, 0.4976, 0.05377, 0.5551, 0.0619, 0.5463, 0.07267, 0.5428, 0.06409, 0.5519, 0.05834, 0.4951, 0.06405, 0.4916, 0.07262, 0.4828, 0.06183, 0.486, 0.05827, 0.5638, 0.07659, 0.5483, 0.08489, 0.5463, 0.07267, 0.5551, 0.0619, 0.4916, 0.07262, 0.4895, 0.08486, 0.474, 0.07651, 0.4828, 0.06183, 0.5831, 0.1085, 0.5556, 0.1217, 0.5483, 0.08489, 0.5638, 0.07659, 0.4895, 0.08486, 0.4822, 0.1218, 0.4545, 0.1085, 0.474, 0.07651, 0.6055, 0.1651, 0.6474, 0.2005, 0.6215, 0.2278, 0.5531, 0.2096, 0.4165, 0.2295, 0.3897, 0.2019, 0.432, 0.1656, 0.4853, 0.2101, 0.6474, 0.2005, 0.6764, 0.2332, 0.6648, 0.2532, 0.6215, 0.2278, 0.3727, 0.2564, 0.3603, 0.2359, 0.3897, 0.2019, 0.4165, 0.2295, 0.6764, 0.2332, 0.7153, 0.2654, 0.6839, 0.28, 0.6648, 0.2532, 0.3537, 0.2846, 0.3205, 0.2703, 0.3603, 0.2359, 0.3727, 0.2564, 0.7153, 0.2654, 0.7073, 0.3101, 0.6875, 0.3115, 0.6839, 0.28, 0.3512, 0.3174, 0.3307, 0.3169, 0.3205, 0.2703, 0.3537, 0.2846, 0.7073, 0.3101, 0.6974, 0.3327, 0.6768, 0.3239, 0.6875, 0.3115, 0.3627, 0.3297, 0.342, 0.3397, 0.3307, 0.3169, 0.3512, 0.3174, 0.6974, 0.3327, 0.6628, 0.3725, 0.6391, 0.3573, 0.6768, 0.3239, 0.4028, 0.3621, 0.3793, 0.3787, 0.342, 0.3397, 0.3627, 0.3297, 0.6628, 0.3725, 0.6268, 0.3958, 0.6183, 0.3752, 0.6391, 0.3573, 0.4246, 0.3793, 0.4169, 0.4006, 0.3793, 0.3787, 0.4028, 0.3621, 0.6268, 0.3958, 0.6048, 0.3978, 0.6008, 0.3779, 0.6183, 0.3752, 0.4424, 0.3812, 0.4393, 0.4015, 0.4169, 0.4006, 0.4246, 0.3793, 0.6048, 0.3978, 0.5531, 0.3905, 0.5597, 0.357, 0.6008, 0.3779, 0.4829, 0.3585, 0.4909, 0.3919, 0.4393, 0.4015, 0.4424, 0.3812, 0.5531, 0.3905, 0.5219, 0.386, 0.5211, 0.3439, 0.5597, 0.357, 0.5211, 0.3439, 0.5219, 0.386, 0.4909, 0.3919, 0.4829, 0.3585, 0.5773, 0.3402, 0.5998, 0.3448, 0.6008, 0.3779, 0.5597, 0.357, 0.4424, 0.3812, 0.442, 0.3478, 0.4646, 0.3422, 0.4829, 0.3585, 0.5998, 0.3448, 0.6155, 0.342, 0.6183, 0.3752, 0.6008, 0.3779, 0.4246, 0.3793, 0.426, 0.3456, 0.442, 0.3478, 0.4424, 0.3812, 0.6345, 0.3323, 0.6391, 0.3573, 0.6183, 0.3752, 0.6155, 0.342, 0.4246, 0.3793, 0.4028, 0.3621, 0.4064, 0.3365, 0.426, 0.3456, 0.6624, 0.3128, 0.6768, 0.3239, 0.6391, 0.3573, 0.6345, 0.3323, 0.4028, 0.3621, 0.3627, 0.3297, 0.3771, 0.3177, 0.4064, 0.3365, 0.6684, 0.298, 0.6875, 0.3115, 0.6768, 0.3239, 0.6624, 0.3128, 0.3627, 0.3297, 0.3512, 0.3174, 0.3703, 0.3026, 0.3771, 0.3177, 0.6641, 0.2779, 0.6839, 0.28, 0.6875, 0.3115, 0.6684, 0.298, 0.3512, 0.3174, 0.3537, 0.2846, 0.3741, 0.2818, 0.3703, 0.3026, 0.6392, 0.253, 0.6648, 0.2532, 0.6839, 0.28, 0.6641, 0.2779, 0.3537, 0.2846, 0.3727, 0.2564, 0.3989, 0.2556, 0.3741, 0.2818, 0.614, 0.2427, 0.6215, 0.2278, 0.6648, 0.2532, 0.6392, 0.253, 0.3727, 0.2564, 0.4165, 0.2295, 0.4245, 0.2445, 0.3989, 0.2556, 0.5729, 0.2586, 0.5531, 0.2096, 0.6215, 0.2278, 0.614, 0.2427, 0.4165, 0.2295, 0.4853, 0.2101, 0.4664, 0.2597, 0.4245, 0.2445, 0.5729, 0.2586, 0.5639, 0.272, 0.5198, 0.2489, 0.5531, 0.2096, 0.5198, 0.2489, 0.4759, 0.2731, 0.4664, 0.2597, 0.4853, 0.2101, 0.5773, 0.3402, 0.5597, 0.357, 0.5211, 0.3439, 0.5585, 0.3166, 0.5211, 0.3439, 0.4829, 0.3585, 0.4646, 0.3422, 0.4826, 0.3178, 0.5585, 0.3166, 0.5211, 0.3439, 0.5203, 0.2948, 0.5569, 0.2912, 0.5203, 0.2948, 0.5211, 0.3439, 0.4826, 0.3178, 0.4834, 0.2922, 0.5198, 0.2489, 0.5639, 0.272, 0.5569, 0.2912, 0.5203, 0.2948, 0.4834, 0.2922, 0.4759, 0.2731, 0.5198, 0.2489, 0.5203, 0.2948, 0.5255, 0.06897, 0.5189, 0.0679, 0.5189, 0.05968, 0.5364, 0.06207, 0.5189, 0.05968, 0.5189, 0.0679, 0.5124, 0.06896, 0.5015, 0.06204, 0.5312, 0.07383, 0.5255, 0.06897, 0.5364, 0.06207, 0.5428, 0.06409, 0.5015, 0.06204, 0.5124, 0.06896, 0.5066, 0.07381, 0.4951, 0.06405, 0.531, 0.08743, 0.5312, 0.07383, 0.5428, 0.06409, 0.5463, 0.07267, 0.4951, 0.06405, 0.5066, 0.07381, 0.5068, 0.08742, 0.4916, 0.07262, 0.5556, 0.1217, 0.532, 0.1277, 0.5327, 0.09092, 0.5483, 0.08489, 0.5052, 0.09091, 0.5058, 0.1277, 0.4822, 0.1218, 0.4895, 0.08486, 0.531, 0.08743, 0.5463, 0.07267, 0.5483, 0.08489, 0.5327, 0.09092, 0.4895, 0.08486, 0.4916, 0.07262, 0.5068, 0.08742, 0.5052, 0.09091, 0.5381, 0.1584, 0.519, 0.1517, 0.5189, 0.1284, 0.532, 0.1277, 0.5189, 0.1284, 0.519, 0.1517, 0.4999, 0.1584, 0.5058, 0.1277, 0.5327, 0.09092, 0.532, 0.1277, 0.5189, 0.1284, 0.5189, 0.09395, 0.5189, 0.1284, 0.5058, 0.1277, 0.5052, 0.09091, 0.5189, 0.09395, 0.5189, 0.08518, 0.531, 0.08743, 0.5327, 0.09092, 0.5189, 0.09395, 0.5052, 0.09091, 0.5068, 0.08742, 0.5189, 0.08518, 0.5189, 0.09395, 0.5484, 0.1736, 0.538, 0.176, 0.5352, 0.1668, 0.5381, 0.1584, 0.5028, 0.1669, 0.5001, 0.176, 0.4897, 0.1737, 0.4999, 0.1584, 0.5443, 0.1934, 0.5372, 0.1876, 0.538, 0.176, 0.5484, 0.1736, 0.5001, 0.176, 0.5009, 0.1876, 0.494, 0.1934, 0.4897, 0.1737, 0.5198, 0.2008, 0.5288, 0.1918, 0.5372, 0.1876, 0.5443, 0.1934, 0.5009, 0.1876, 0.5092, 0.1916, 0.5198, 0.2008, 0.494, 0.1934, 0.5176, 0.1906, 0.5191, 0.1854, 0.5288, 0.1918, 0.5198, 0.2008, 0.5092, 0.1916, 0.5191, 0.1854, 0.5176, 0.1906, 0.5198, 0.2008, 0.519, 0.1517, 0.5381, 0.1584, 0.5352, 0.1668, 0.519, 0.159, 0.5028, 0.1669, 0.4999, 0.1584, 0.519, 0.1517, 0.519, 0.159, 0.519, 0.159, 0.5352, 0.1668, 0.5311, 0.1716, 0.519, 0.1656, 0.5069, 0.1717, 0.5028, 0.1669, 0.519, 0.159, 0.519, 0.1656, 0.5191, 0.1854, 0.5191, 0.1795, 0.5282, 0.1863, 0.5288, 0.1918, 0.5098, 0.1863, 0.5191, 0.1795, 0.5191, 0.1854, 0.5092, 0.1916, 0.5288, 0.1918, 0.5282, 0.1863, 0.5335, 0.1842, 0.5372, 0.1876, 0.5045, 0.1842, 0.5098, 0.1863, 0.5092, 0.1916, 0.5009, 0.1876, 0.5372, 0.1876, 0.5335, 0.1842, 0.5334, 0.1767, 0.538, 0.176, 0.5046, 0.1768, 0.5045, 0.1842, 0.5009, 0.1876, 0.5001, 0.176, 0.538, 0.176, 0.5334, 0.1767, 0.5311, 0.1716, 0.5352, 0.1668, 0.5069, 0.1717, 0.5046, 0.1768, 0.5001, 0.176, 0.5028, 0.1669, 0.5191, 0.1795, 0.5334, 0.1767, 0.5335, 0.1842, 0.5282, 0.1863, 0.5045, 0.1842, 0.5046, 0.1768, 0.5191, 0.1795, 0.5098, 0.1863, 0.5191, 0.1795, 0.519, 0.1656, 0.5311, 0.1716, 0.5334, 0.1767, 0.5069, 0.1717, 0.519, 0.1656, 0.5191, 0.1795, 0.5046, 0.1768, 0.5198, 0.2008, 0.5443, 0.1934, 0.5531, 0.2096, 0.5198, 0.2489, 0.4853, 0.2101, 0.494, 0.1934, 0.5198, 0.2008, 0.5198, 0.2489, 0.5443, 0.1934, 0.5484, 0.1736, 0.5616, 0.1678, 0.5531, 0.2096, 0.4764, 0.168, 0.4897, 0.1737, 0.494, 0.1934, 0.4853, 0.2101, 0.5484, 0.1736, 0.5381, 0.1584, 0.5595, 0.1493, 0.5616, 0.1678, 0.4784, 0.1494, 0.4999, 0.1584, 0.4897, 0.1737, 0.4764, 0.168, 0.5381, 0.1584, 0.532, 0.1277, 0.5556, 0.1217, 0.5595, 0.1493, 0.4822, 0.1218, 0.5058, 0.1277, 0.4999, 0.1584, 0.4784, 0.1494, 0.5831, 0.1085, 0.5961, 0.1334, 0.5595, 0.1493, 0.5556, 0.1217, 0.4784, 0.1494, 0.4414, 0.1336, 0.4545, 0.1085, 0.4822, 0.1218, 0.5961, 0.1334, 0.6012, 0.1479, 0.5616, 0.1678, 0.5595, 0.1493, 0.4764, 0.168, 0.4363, 0.1482, 0.4414, 0.1336, 0.4784, 0.1494, 0.6055, 0.1651, 0.5531, 0.2096, 0.5616, 0.1678, 0.6012, 0.1479, 0.4764, 0.168, 0.4853, 0.2101, 0.432, 0.1656, 0.4363, 0.1482, 0.531, 0.08743, 0.5189, 0.08518, 0.5189, 0.08387, 0.5289, 0.08496, 0.5189, 0.08387, 0.5189, 0.08518, 0.5068, 0.08742, 0.5089, 0.08495, 0.5312, 0.07383, 0.531, 0.08743, 0.5289, 0.08496, 0.529, 0.07543, 0.5089, 0.08495, 0.5068, 0.08742, 0.5066, 0.07381, 0.5088, 0.07542, 0.5255, 0.06897, 0.5312, 0.07383, 0.529, 0.07543, 0.5238, 0.07051, 0.5088, 0.07542, 0.5066, 0.07381, 0.5124, 0.06896, 0.5141, 0.0705, 0.5189, 0.0679, 0.5255, 0.06897, 0.5238, 0.07051, 0.5189, 0.06947, 0.5141, 0.0705, 0.5124, 0.06896, 0.5189, 0.0679, 0.5189, 0.06947, 0.5189, 0.06947, 0.5238, 0.07051, 0.5216, 0.07497, 0.5189, 0.07426, 0.5163, 0.07497, 0.5141, 0.0705, 0.5189, 0.06947, 0.5189, 0.07426, 0.5238, 0.07051, 0.529, 0.07543, 0.5242, 0.07669, 0.5216, 0.07497, 0.5136, 0.07668, 0.5088, 0.07542, 0.5141, 0.0705, 0.5163, 0.07497, 0.529, 0.07543, 0.5289, 0.08496, 0.5246, 0.07989, 0.5242, 0.07669, 0.5133, 0.07988, 0.5089, 0.08495, 0.5088, 0.07542, 0.5136, 0.07668, 0.5289, 0.08496, 0.5189, 0.08387, 0.5189, 0.07933, 0.5246, 0.07989, 0.5189, 0.07933, 0.5189, 0.08387, 0.5089, 0.08495, 0.5133, 0.07988, 0.5189, 0.07933, 0.5189, 0.07426, 0.5216, 0.07497, 0.5246, 0.07989, 0.5163, 0.07497, 0.5189, 0.07426, 0.5189, 0.07933, 0.5133, 0.07988, 0.5246, 0.07989, 0.5216, 0.07497, 0.5242, 0.07669, 0.5136, 0.07668, 0.5163, 0.07497, 0.5133, 0.07988, 0.5569, 0.2912, 0.5639, 0.272, 0.5718, 0.2773, 0.5684, 0.2929, 0.4681, 0.2786, 0.4759, 0.2731, 0.4834, 0.2922, 0.472, 0.2943, 0.5585, 0.3166, 0.5569, 0.2912, 0.5684, 0.2929, 0.5731, 0.3114, 0.472, 0.2943, 0.4834, 0.2922, 0.4826, 0.3178, 0.4678, 0.3131, 0.5773, 0.3402, 0.5585, 0.3166, 0.5731, 0.3114, 0.5849, 0.3277, 0.4678, 0.3131, 0.4826, 0.3178, 0.4646, 0.3422, 0.4565, 0.33, 0.5639, 0.272, 0.5729, 0.2586, 0.5807, 0.2666, 0.5718, 0.2773, 0.4587, 0.268, 0.4664, 0.2597, 0.4759, 0.2731, 0.4681, 0.2786, 0.5729, 0.2586, 0.614, 0.2427, 0.6117, 0.2557, 0.5807, 0.2666, 0.4271, 0.2577, 0.4245, 0.2445, 0.4664, 0.2597, 0.4587, 0.268, 0.614, 0.2427, 0.6392, 0.253, 0.6325, 0.2629, 0.6117, 0.2557, 0.4061, 0.2655, 0.3989, 0.2556, 0.4245, 0.2445, 0.4271, 0.2577, 0.6392, 0.253, 0.6641, 0.2779, 0.6537, 0.28, 0.6325, 0.2629, 0.3849, 0.2836, 0.3741, 0.2818, 0.3989, 0.2556, 0.4061, 0.2655, 0.6641, 0.2779, 0.6684, 0.298, 0.6561, 0.2976, 0.6537, 0.28, 0.383, 0.3019, 0.3703, 0.3026, 0.3741, 0.2818, 0.3849, 0.2836, 0.6684, 0.298, 0.6624, 0.3128, 0.6528, 0.3102, 0.6561, 0.2976, 0.3869, 0.3146, 0.3771, 0.3177, 0.3703, 0.3026, 0.383, 0.3019, 0.6624, 0.3128, 0.6345, 0.3323, 0.629, 0.3239, 0.6528, 0.3102, 0.4116, 0.3277, 0.4064, 0.3365, 0.3771, 0.3177, 0.3869, 0.3146, 0.6345, 0.3323, 0.6155, 0.342, 0.6144, 0.332, 0.629, 0.3239, 0.4267, 0.3354, 0.426, 0.3456, 0.4064, 0.3365, 0.4116, 0.3277, 0.6155, 0.342, 0.5998, 0.3448, 0.601, 0.3336, 0.6144, 0.332, 0.4403, 0.3365, 0.442, 0.3478, 0.426, 0.3456, 0.4267, 0.3354, 0.5998, 0.3448, 0.5773, 0.3402, 0.5849, 0.3277, 0.601, 0.3336, 0.4565, 0.33, 0.4646, 0.3422, 0.442, 0.3478, 0.4403, 0.3365, 0.601, 0.3336, 0.5849, 0.3277, 0.5906, 0.3215, 0.6018, 0.3285, 0.4504, 0.3239, 0.4565, 0.33, 0.4403, 0.3365, 0.4394, 0.3313, 0.6144, 0.332, 0.601, 0.3336, 0.6018, 0.3285, 0.6133, 0.3271, 0.4394, 0.3313, 0.4403, 0.3365, 0.4267, 0.3354, 0.4276, 0.3304, 0.629, 0.3239, 0.6144, 0.332, 0.6133, 0.3271, 0.6269, 0.3205, 0.4276, 0.3304, 0.4267, 0.3354, 0.4116, 0.3277, 0.4136, 0.3242, 0.6528, 0.3102, 0.629, 0.3239, 0.6269, 0.3205, 0.6462, 0.3064, 0.4136, 0.3242, 0.4116, 0.3277, 0.3869, 0.3146, 0.3934, 0.3105, 0.6561, 0.2976, 0.6528, 0.3102, 0.6462, 0.3064, 0.6495, 0.2962, 0.3934, 0.3105, 0.3869, 0.3146, 0.383, 0.3019, 0.3897, 0.3002, 0.6537, 0.28, 0.6561, 0.2976, 0.6495, 0.2962, 0.6478, 0.2835, 0.3897, 0.3002, 0.383, 0.3019, 0.3849, 0.2836, 0.391, 0.2871, 0.6325, 0.2629, 0.6537, 0.28, 0.6478, 0.2835, 0.6298, 0.2673, 0.391, 0.2871, 0.3849, 0.2836, 0.4061, 0.2655, 0.4089, 0.27, 0.6117, 0.2557, 0.6325, 0.2629, 0.6298, 0.2673, 0.6126, 0.2616, 0.4089, 0.27, 0.4061, 0.2655, 0.4271, 0.2577, 0.4263, 0.2637, 0.5807, 0.2666, 0.6117, 0.2557, 0.6126, 0.2616, 0.5852, 0.271, 0.4263, 0.2637, 0.4271, 0.2577, 0.4587, 0.268, 0.4544, 0.2726, 0.5718, 0.2773, 0.5807, 0.2666, 0.5852, 0.271, 0.5781, 0.2819, 0.4544, 0.2726, 0.4587, 0.268, 0.4681, 0.2786, 0.4618, 0.2834, 0.5849, 0.3277, 0.5731, 0.3114, 0.5795, 0.3093, 0.5906, 0.3215, 0.4612, 0.3112, 0.4678, 0.3131, 0.4565, 0.33, 0.4504, 0.3239, 0.5731, 0.3114, 0.5684, 0.2929, 0.5775, 0.2938, 0.5795, 0.3093, 0.4628, 0.2954, 0.472, 0.2943, 0.4678, 0.3131, 0.4612, 0.3112, 0.5684, 0.2929, 0.5718, 0.2773, 0.5781, 0.2819, 0.5775, 0.2938, 0.4618, 0.2834, 0.4681, 0.2786, 0.472, 0.2943, 0.4628, 0.2954, 0.5219, 0.386, 0.5531, 0.3905, 0.5532, 0.4331, 0.523, 0.4336, 0.4928, 0.4345, 0.4909, 0.3919, 0.5219, 0.386, 0.523, 0.4336, 0.5531, 0.3905, 0.6048, 0.3978, 0.6098, 0.4315, 0.5532, 0.4331, 0.4359, 0.4357, 0.4393, 0.4015, 0.4909, 0.3919, 0.4928, 0.4345, 0.6048, 0.3978, 0.6268, 0.3958, 0.6482, 0.4193, 0.6098, 0.4315, 0.3965, 0.4254, 0.4169, 0.4006, 0.4393, 0.4015, 0.4359, 0.4357, 0.6268, 0.3958, 0.6628, 0.3725, 0.6921, 0.3883, 0.6482, 0.4193, 0.3503, 0.3962, 0.3793, 0.3787, 0.4169, 0.4006, 0.3965, 0.4254, 0.6628, 0.3725, 0.6974, 0.3327, 0.7263, 0.3418, 0.6921, 0.3883, 0.3128, 0.3506, 0.342, 0.3397, 0.3793, 0.3787, 0.3503, 0.3962, 0.6974, 0.3327, 0.7073, 0.3101, 0.7359, 0.3121, 0.7263, 0.3418, 0.3011, 0.3206, 0.3307, 0.3169, 0.342, 0.3397, 0.3128, 0.3506, 0.7073, 0.3101, 0.7153, 0.2654, 0.7299, 0.2564, 0.7359, 0.3121, 0.3049, 0.2611, 0.3205, 0.2703, 0.3307, 0.3169, 0.3011, 0.3206, 0.7153, 0.2654, 0.6764, 0.2332, 0.6982, 0.2169, 0.7299, 0.2564, 0.3374, 0.2192, 0.3603, 0.2359, 0.3205, 0.2703, 0.3049, 0.2611, 0.6764, 0.2332, 0.6474, 0.2005, 0.6631, 0.1907, 0.6982, 0.2169, 0.3735, 0.1919, 0.3897, 0.2019, 0.3603, 0.2359, 0.3374, 0.2192, 0.6269, 0.01561, 0.6494, 0.02238, 0.6605, 0.07608, 0.6214, 0.04809, 0.3768, 0.0753, 0.3888, 0.02159, 0.4113, 0.01513, 0.4164, 0.04763, 0.5675, 0.000144, 0.6269, 0.01561, 0.6214, 0.04809, 0.5772, 0.0328, 0.4164, 0.04763, 0.4113, 0.01513, 0.4706, 0.000144, 0.4608, 0.03266, 0.5189, 0.02489, 0.5675, 0.000144, 0.5772, 0.0328, 0.5474, 0.04172, 0.4608, 0.03266, 0.4706, 0.000144, 0.5189, 0.02489, 0.4905, 0.04167, 0.5403, 0.05381, 0.5189, 0.05029, 0.5189, 0.02489, 0.5474, 0.04172, 0.5189, 0.02489, 0.5189, 0.05029, 0.4976, 0.05377, 0.4905, 0.04167, 0.5519, 0.05834, 0.5403, 0.05381, 0.5474, 0.04172, 0.5581, 0.05387, 0.4905, 0.04167, 0.4976, 0.05377, 0.486, 0.05827, 0.4798, 0.05378, 0.5551, 0.0619, 0.5519, 0.05834, 0.5581, 0.05387, 0.577, 0.058, 0.4798, 0.05378, 0.486, 0.05827, 0.4828, 0.06183, 0.4609, 0.05785, 0.5638, 0.07659, 0.5551, 0.0619, 0.577, 0.058, 0.6117, 0.07827, 0.4609, 0.05785, 0.4828, 0.06183, 0.474, 0.07651, 0.4259, 0.07799, 0.577, 0.058, 0.5772, 0.0328, 0.6214, 0.04809, 0.6117, 0.07827, 0.4164, 0.04763, 0.4608, 0.03266, 0.4609, 0.05785, 0.4259, 0.07799, 0.577, 0.058, 0.5581, 0.05387, 0.5474, 0.04172, 0.5772, 0.0328, 0.4905, 0.04167, 0.4798, 0.05378, 0.4609, 0.05785, 0.4608, 0.03266, 0.6267, 0.1114, 0.6117, 0.07827, 0.6214, 0.04809, 0.6605, 0.07608, 0.4164, 0.04763, 0.4259, 0.07799, 0.4106, 0.1112, 0.3768, 0.0753, 0.5831, 0.1085, 0.5638, 0.07659, 0.6117, 0.07827, 0.6267, 0.1114, 0.4259, 0.07799, 0.474, 0.07651, 0.4545, 0.1085, 0.4106, 0.1112, 0.5961, 0.1334, 0.6295, 0.1305, 0.6235, 0.1468, 0.6012, 0.1479, 0.4137, 0.1472, 0.4076, 0.1306, 0.4414, 0.1336, 0.4363, 0.1482, 0.5831, 0.1085, 0.6267, 0.1114, 0.6295, 0.1305, 0.5961, 0.1334, 0.4076, 0.1306, 0.4106, 0.1112, 0.4545, 0.1085, 0.4414, 0.1336, 0.6055, 0.1651, 0.6012, 0.1479, 0.6235, 0.1468, 0.6193, 0.1598, 0.4137, 0.1472, 0.4363, 0.1482, 0.432, 0.1656, 0.418, 0.1604, 0.6055, 0.1651, 0.6193, 0.1598, 0.6631, 0.1907, 0.6474, 0.2005, 0.3735, 0.1919, 0.418, 0.1604, 0.432, 0.1656, 0.3897, 0.2019, 0.9459, 0.07957, 0.8862, 0.1218, 0.8491, 0.09973, 0.8918, 0.03692, 0.1831, 0.09213, 0.1413, 0.1125, 0.07896, 0.06072, 0.1423, 0.02147, 0.8918, 0.03692, 0.8491, 0.09973, 0.7885, 0.08083, 0.8056, 0.01079, 0.2464, 0.07651, 0.1831, 0.09213, 0.1423, 0.02147, 0.2326, 0.003484, 0.8056, 0.01079, 0.7885, 0.08083, 0.687, 0.0772, 0.6724, 0.0222, 0.3499, 0.07596, 0.2464, 0.07651, 0.2326, 0.003484, 0.366, 0.02099, 0.6724, 0.0222, 0.687, 0.0772, 0.6605, 0.07608, 0.6494, 0.02238, 0.3768, 0.0753, 0.3499, 0.07596, 0.366, 0.02099, 0.3888, 0.02159, 0.6267, 0.1114, 0.6605, 0.07608, 0.687, 0.0772, 0.6295, 0.1305, 0.3499, 0.07596, 0.3768, 0.0753, 0.4106, 0.1112, 0.4076, 0.1306, 0.7299, 0.2564, 0.6982, 0.2169, 0.7602, 0.1932, 0.789, 0.2333, 0.2716, 0.1939, 0.3374, 0.2192, 0.3049, 0.2611, 0.2413, 0.237, 0.9945, 0.1677, 0.9091, 0.1833, 0.8862, 0.1218, 0.9459, 0.07957, 0.1413, 0.1125, 0.1079, 0.1791, 0.01183, 0.1554, 0.07896, 0.06072, 0.9117, 0.4024, 0.8629, 0.3386, 0.8941, 0.3019, 0.9629, 0.3448, 0.1238, 0.3155, 0.1606, 0.3568, 0.1064, 0.4327, 0.04397, 0.367, 0.9629, 0.3448, 0.8941, 0.3019, 0.9154, 0.2598, 0.9999, 0.2546, 0.09896, 0.267, 0.1238, 0.3155, 0.04397, 0.367, 0.000144, 0.2591, 0.9999, 0.2546, 0.9154, 0.2598, 0.9091, 0.1833, 0.9945, 0.1677, 0.1079, 0.1791, 0.09896, 0.267, 0.000144, 0.2591, 0.01183, 0.1554, 0.7495, 0.3347, 0.7359, 0.3121, 0.7663, 0.3008, 0.7892, 0.3137, 0.2674, 0.3101, 0.3011, 0.3206, 0.2882, 0.3465, 0.243, 0.3256, 0.7892, 0.3137, 0.7663, 0.3008, 0.8153, 0.2764, 0.8462, 0.2934, 0.2131, 0.2852, 0.2674, 0.3101, 0.243, 0.3256, 0.1785, 0.305, 0.8462, 0.2934, 0.8153, 0.2764, 0.845, 0.2564, 0.8735, 0.2659, 0.1797, 0.2633, 0.2131, 0.2852, 0.1785, 0.305, 0.1471, 0.2743, 0.8735, 0.2659, 0.845, 0.2564, 0.8591, 0.2282, 0.887, 0.2338, 0.1628, 0.2317, 0.1797, 0.2633, 0.1471, 0.2743, 0.1315, 0.2376, 0.8424, 0.1952, 0.875, 0.1847, 0.887, 0.2338, 0.8591, 0.2282, 0.1315, 0.2376, 0.1452, 0.1827, 0.1768, 0.1962, 0.1628, 0.2317, 0.9091, 0.1833, 0.9154, 0.2598, 0.887, 0.2338, 0.875, 0.1847, 0.1315, 0.2376, 0.09896, 0.267, 0.1079, 0.1791, 0.1452, 0.1827, 0.9154, 0.2598, 0.8941, 0.3019, 0.8735, 0.2659, 0.887, 0.2338, 0.1471, 0.2743, 0.1238, 0.3155, 0.09896, 0.267, 0.1315, 0.2376, 0.8941, 0.3019, 0.8629, 0.3386, 0.8462, 0.2934, 0.8735, 0.2659, 0.1785, 0.305, 0.1606, 0.3568, 0.1238, 0.3155, 0.1471, 0.2743, 0.8629, 0.3386, 0.7943, 0.3641, 0.7892, 0.3137, 0.8462, 0.2934, 0.243, 0.3256, 0.2398, 0.3826, 0.1606, 0.3568, 0.1785, 0.305, 0.7702, 0.3795, 0.7495, 0.3347, 0.7892, 0.3137, 0.7943, 0.3641, 0.243, 0.3256, 0.2882, 0.3465, 0.2681, 0.3987, 0.2398, 0.3826, 0.8455, 0.45, 0.7943, 0.3641, 0.8629, 0.3386, 0.9117, 0.4024, 0.1606, 0.3568, 0.2398, 0.3826, 0.1853, 0.4841, 0.1064, 0.4327, 0.8159, 0.4454, 0.7706, 0.4443, 0.7557, 0.4186, 0.7702, 0.3795, 0.287, 0.4429, 0.2714, 0.4733, 0.2193, 0.4772, 0.2681, 0.3987, 0.8159, 0.4454, 0.7702, 0.3795, 0.7943, 0.3641, 0.8455, 0.45, 0.2398, 0.3826, 0.2681, 0.3987, 0.2193, 0.4772, 0.1853, 0.4841, 0.8198, 0.4681, 0.8159, 0.4454, 0.8455, 0.45, 0.1853, 0.4841, 0.2193, 0.4772, 0.2159, 0.5036, 0.7359, 0.3121, 0.7299, 0.2564, 0.789, 0.2333, 0.7663, 0.3008, 0.2413, 0.237, 0.3049, 0.2611, 0.3011, 0.3206, 0.2674, 0.3101, 0.789, 0.2333, 0.8096, 0.2339, 0.8153, 0.2764, 0.7663, 0.3008, 0.2131, 0.2852, 0.2192, 0.2374, 0.2413, 0.237, 0.2674, 0.3101, 0.8096, 0.2339, 0.8293, 0.2196, 0.845, 0.2564, 0.8153, 0.2764, 0.1797, 0.2633, 0.1991, 0.2225, 0.2192, 0.2374, 0.2131, 0.2852, 0.8424, 0.1952, 0.8591, 0.2282, 0.845, 0.2564, 0.8293, 0.2196, 0.1797, 0.2633, 0.1628, 0.2317, 0.1768, 0.1962, 0.1991, 0.2225, 0.687, 0.0772, 0.7885, 0.08083, 0.7865, 0.1176, 0.7155, 0.1397, 0.2467, 0.1148, 0.2464, 0.07651, 0.3499, 0.07596, 0.3195, 0.1394, 0.7602, 0.1932, 0.7155, 0.1397, 0.7865, 0.1176, 0.7855, 0.1523, 0.2467, 0.1148, 0.3195, 0.1394, 0.2716, 0.1939, 0.246, 0.151, 0.6982, 0.2169, 0.6631, 0.1907, 0.7155, 0.1397, 0.7602, 0.1932, 0.3195, 0.1394, 0.3735, 0.1919, 0.3374, 0.2192, 0.2716, 0.1939, 0.6631, 0.1907, 0.6235, 0.1468, 0.6295, 0.1305, 0.7155, 0.1397, 0.4076, 0.1306, 0.4137, 0.1472, 0.3735, 0.1919, 0.3195, 0.1394, 0.6295, 0.1305, 0.687, 0.0772, 0.7155, 0.1397, 0.3195, 0.1394, 0.3499, 0.07596, 0.4076, 0.1306, 0.6631, 0.1907, 0.6193, 0.1598, 0.6235, 0.1468, 0.4137, 0.1472, 0.418, 0.1604, 0.3735, 0.1919, 0.8424, 0.1952, 0.8374, 0.1564, 0.8582, 0.1378, 0.875, 0.1847, 0.1717, 0.1323, 0.1966, 0.1552, 0.1768, 0.1962, 0.1452, 0.1827, 0.9091, 0.1833, 0.875, 0.1847, 0.8582, 0.1378, 0.8862, 0.1218, 0.1717, 0.1323, 0.1452, 0.1827, 0.1079, 0.1791, 0.1413, 0.1125, 0.7855, 0.1523, 0.7865, 0.1176, 0.8582, 0.1378, 0.8374, 0.1564, 0.1717, 0.1323, 0.2467, 0.1148, 0.246, 0.151, 0.1966, 0.1552, 0.7885, 0.08083, 0.8491, 0.09973, 0.8582, 0.1378, 0.7865, 0.1176, 0.1717, 0.1323, 0.1831, 0.09213, 0.2464, 0.07651, 0.2467, 0.1148, 0.8862, 0.1218, 0.8582, 0.1378, 0.8491, 0.09973, 0.1831, 0.09213, 0.1717, 0.1323, 0.1413, 0.1125, 0.5062, 0.9049, 0.4324, 0.8949, 0.4388, 0.8702, 0.4911, 0.8817, 0.3159, 0.8682, 0.3216, 0.8932, 0.2472, 0.9012, 0.263, 0.8783, 0.5062, 0.9049, 0.4911, 0.8817, 0.5728, 0.8605, 0.6048, 0.8799, 0.1815, 0.8547, 0.263, 0.8783, 0.2472, 0.9012, 0.1487, 0.8733, 0.6048, 0.8799, 0.5728, 0.8605, 0.5864, 0.794, 0.62, 0.7916, 0.1697, 0.7875, 0.1815, 0.8547, 0.1487, 0.8733, 0.1361, 0.7841, 0.62, 0.7916, 0.5864, 0.794, 0.549, 0.7464, 0.5638, 0.7392, 0.2087, 0.7409, 0.1697, 0.7875, 0.1361, 0.7841, 0.1941, 0.7332, 0.5638, 0.7392, 0.549, 0.7464, 0.5003, 0.7117, 0.5083, 0.6977, 0.2584, 0.7075, 0.2087, 0.7409, 0.1941, 0.7332, 0.2508, 0.6932, 0.5083, 0.6977, 0.5003, 0.7117, 0.4386, 0.6807, 0.4348, 0.6589, 0.321, 0.678, 0.2584, 0.7075, 0.2508, 0.6932, 0.3253, 0.6562, 0.5003, 0.7117, 0.5057, 0.7309, 0.453, 0.7, 0.4386, 0.6807, 0.3061, 0.697, 0.2525, 0.7266, 0.2584, 0.7075, 0.321, 0.678, 0.549, 0.7464, 0.5429, 0.7558, 0.5057, 0.7309, 0.5003, 0.7117, 0.2525, 0.7266, 0.2146, 0.7504, 0.2087, 0.7409, 0.2584, 0.7075, 0.5864, 0.794, 0.5681, 0.7874, 0.5429, 0.7558, 0.549, 0.7464, 0.2146, 0.7504, 0.1883, 0.7814, 0.1697, 0.7875, 0.2087, 0.7409, 0.5728, 0.8605, 0.5555, 0.8264, 0.5681, 0.7874, 0.5864, 0.794, 0.1883, 0.7814, 0.1998, 0.8209, 0.1815, 0.8547, 0.1697, 0.7875, 0.4911, 0.8817, 0.5012, 0.8444, 0.5555, 0.8264, 0.5728, 0.8605, 0.1998, 0.8209, 0.2538, 0.8405, 0.263, 0.8783, 0.1815, 0.8547, 0.4911, 0.8817, 0.4388, 0.8702, 0.4578, 0.84, 0.5012, 0.8444, 0.2976, 0.8374, 0.3159, 0.8682, 0.263, 0.8783, 0.2538, 0.8405, 0.7602, 0.1932, 0.7855, 0.1523, 0.796, 0.177, 0.7832, 0.1874, 0.2336, 0.1756, 0.246, 0.151, 0.2716, 0.1939, 0.247, 0.1871, 0.391, 0.6119, 0.4348, 0.6589, 0.4386, 0.6807, 0.3948, 0.6861, 0.321, 0.678, 0.3253, 0.6562, 0.3699, 0.6102, 0.3648, 0.6844, 0.789, 0.2333, 0.7602, 0.1932, 0.7832, 0.1874, 0.8096, 0.2339, 0.247, 0.1871, 0.2716, 0.1939, 0.2413, 0.237, 0.2192, 0.2374, 0.3917, 0.8621, 0.4016, 0.8415, 0.4388, 0.8702, 0.4324, 0.8949, 0.3159, 0.8682, 0.354, 0.8403, 0.3634, 0.8613, 0.3216, 0.8932, 0.4386, 0.6807, 0.453, 0.7, 0.435, 0.7183, 0.3948, 0.6861, 0.3237, 0.7157, 0.3061, 0.697, 0.321, 0.678, 0.3648, 0.6844, 0.4337, 0.7297, 0.3847, 0.7103, 0.3948, 0.6861, 0.435, 0.7183, 0.3648, 0.6844, 0.3744, 0.709, 0.3247, 0.7272, 0.3237, 0.7157, 0.411, 0.7477, 0.3847, 0.7103, 0.4337, 0.7297, 0.4278, 0.7428, 0.3247, 0.7272, 0.3744, 0.709, 0.347, 0.7458, 0.3303, 0.7405, 0.4181, 0.7849, 0.3847, 0.7954, 0.3847, 0.7103, 0.411, 0.7477, 0.3744, 0.709, 0.3723, 0.7945, 0.339, 0.7831, 0.347, 0.7458, 0.4016, 0.8415, 0.3847, 0.7954, 0.4181, 0.7849, 0.4313, 0.8175, 0.339, 0.7831, 0.3723, 0.7945, 0.354, 0.8403, 0.3248, 0.8155, 0.4388, 0.8702, 0.4016, 0.8415, 0.4313, 0.8175, 0.4578, 0.84, 0.3248, 0.8155, 0.354, 0.8403, 0.3159, 0.8682, 0.2976, 0.8374, 0.8096, 0.2339, 0.8163, 0.2031, 0.8251, 0.2098, 0.8293, 0.2196, 0.1998, 0.2148, 0.2098, 0.2062, 0.2192, 0.2374, 0.1991, 0.2225, 0.8096, 0.2339, 0.7832, 0.1874, 0.8022, 0.1846, 0.8163, 0.2031, 0.2265, 0.1831, 0.247, 0.1871, 0.2192, 0.2374, 0.2098, 0.2062, 0.7832, 0.1874, 0.796, 0.177, 0.8022, 0.1846, 0.2265, 0.1831, 0.2336, 0.1756, 0.247, 0.1871, 0.4578, 0.84, 0.4313, 0.8175, 0.4485, 0.8046, 0.4734, 0.8247, 0.3079, 0.802, 0.3248, 0.8155, 0.2976, 0.8374, 0.2824, 0.8215, 0.4313, 0.8175, 0.4181, 0.7849, 0.4359, 0.7796, 0.4485, 0.8046, 0.3212, 0.7772, 0.339, 0.7831, 0.3248, 0.8155, 0.3079, 0.802, 0.4181, 0.7849, 0.411, 0.7477, 0.4237, 0.7542, 0.4359, 0.7796, 0.3341, 0.752, 0.347, 0.7458, 0.339, 0.7831, 0.3212, 0.7772, 0.411, 0.7477, 0.4278, 0.7428, 0.4379, 0.7498, 0.4237, 0.7542, 0.3199, 0.7473, 0.3303, 0.7405, 0.347, 0.7458, 0.3341, 0.752, 0.4278, 0.7428, 0.4337, 0.7297, 0.4454, 0.732, 0.4379, 0.7498, 0.3129, 0.7292, 0.3247, 0.7272, 0.3303, 0.7405, 0.3199, 0.7473, 0.4337, 0.7297, 0.435, 0.7183, 0.441, 0.7244, 0.4454, 0.732, 0.3175, 0.7217, 0.3237, 0.7157, 0.3247, 0.7272, 0.3129, 0.7292, 0.435, 0.7183, 0.453, 0.7, 0.4553, 0.7137, 0.441, 0.7244, 0.3035, 0.7107, 0.3061, 0.697, 0.3237, 0.7157, 0.3175, 0.7217, 0.5012, 0.8444, 0.4578, 0.84, 0.4734, 0.8247, 0.5125, 0.8288, 0.2824, 0.8215, 0.2976, 0.8374, 0.2538, 0.8405, 0.243, 0.8246, 0.5555, 0.8264, 0.5012, 0.8444, 0.5125, 0.8288, 0.5509, 0.8118, 0.243, 0.8246, 0.2538, 0.8405, 0.1998, 0.8209, 0.2048, 0.8064, 0.5681, 0.7874, 0.5555, 0.8264, 0.5509, 0.8118, 0.5521, 0.7877, 0.2048, 0.8064, 0.1998, 0.8209, 0.1883, 0.7814, 0.2043, 0.7822, 0.5429, 0.7558, 0.5681, 0.7874, 0.5521, 0.7877, 0.5394, 0.7645, 0.2043, 0.7822, 0.1883, 0.7814, 0.2146, 0.7504, 0.2178, 0.7593, 0.5057, 0.7309, 0.5429, 0.7558, 0.5394, 0.7645, 0.5084, 0.7431, 0.2178, 0.7593, 0.2146, 0.7504, 0.2525, 0.7266, 0.2494, 0.7387, 0.453, 0.7, 0.5057, 0.7309, 0.5084, 0.7431, 0.4553, 0.7137, 0.2494, 0.7387, 0.2525, 0.7266, 0.3061, 0.697, 0.3035, 0.7107, 0.4379, 0.7498, 0.4454, 0.732, 0.4708, 0.7484, 0.4548, 0.7617, 0.287, 0.745, 0.3129, 0.7292, 0.3199, 0.7473, 0.3027, 0.7587, 0.4548, 0.7617, 0.4708, 0.7484, 0.4889, 0.7705, 0.4754, 0.7839, 0.2683, 0.7667, 0.287, 0.745, 0.3027, 0.7587, 0.2814, 0.7805, 0.4754, 0.7839, 0.4889, 0.7705, 0.5037, 0.7876, 0.4945, 0.8025, 0.253, 0.7834, 0.2683, 0.7667, 0.2814, 0.7805, 0.2618, 0.7986, 0.4945, 0.8025, 0.5037, 0.7876, 0.5186, 0.7916, 0.5168, 0.8073, 0.2379, 0.787, 0.253, 0.7834, 0.2618, 0.7986, 0.2392, 0.8029, 0.5125, 0.8288, 0.4734, 0.8247, 0.4945, 0.8025, 0.5168, 0.8073, 0.2618, 0.7986, 0.2824, 0.8215, 0.243, 0.8246, 0.2392, 0.8029, 0.4485, 0.8046, 0.4754, 0.7839, 0.4945, 0.8025, 0.4734, 0.8247, 0.2618, 0.7986, 0.2814, 0.7805, 0.3079, 0.802, 0.2824, 0.8215, 0.4485, 0.8046, 0.4359, 0.7796, 0.4548, 0.7617, 0.4754, 0.7839, 0.3027, 0.7587, 0.3212, 0.7772, 0.3079, 0.802, 0.2814, 0.7805, 0.4379, 0.7498, 0.4548, 0.7617, 0.4359, 0.7796, 0.4237, 0.7542, 0.3212, 0.7772, 0.3027, 0.7587, 0.3199, 0.7473, 0.3341, 0.752, 0.441, 0.7244, 0.4553, 0.7137, 0.4708, 0.7484, 0.4454, 0.732, 0.287, 0.745, 0.3035, 0.7107, 0.3175, 0.7217, 0.3129, 0.7292, 0.5084, 0.7431, 0.4889, 0.7705, 0.4708, 0.7484, 0.4553, 0.7137, 0.287, 0.745, 0.2683, 0.7667, 0.2494, 0.7387, 0.3035, 0.7107, 0.5394, 0.7645, 0.5037, 0.7876, 0.4889, 0.7705, 0.5084, 0.7431, 0.2683, 0.7667, 0.253, 0.7834, 0.2178, 0.7593, 0.2494, 0.7387, 0.5521, 0.7877, 0.5186, 0.7916, 0.5037, 0.7876, 0.5394, 0.7645, 0.253, 0.7834, 0.2379, 0.787, 0.2043, 0.7822, 0.2178, 0.7593, 0.5509, 0.8118, 0.5168, 0.8073, 0.5186, 0.7916, 0.5521, 0.7877, 0.2379, 0.787, 0.2392, 0.8029, 0.2048, 0.8064, 0.2043, 0.7822, 0.5125, 0.8288, 0.5168, 0.8073, 0.5509, 0.8118, 0.2048, 0.8064, 0.2392, 0.8029, 0.243, 0.8246, 0.5083, 0.6977, 0.4348, 0.6589, 0.4841, 0.6288, 0.5434, 0.6835, 0.2769, 0.6251, 0.3253, 0.6562, 0.2508, 0.6932, 0.2161, 0.6781, 0.5638, 0.7392, 0.5083, 0.6977, 0.5434, 0.6835, 0.5811, 0.7269, 0.2161, 0.6781, 0.2508, 0.6932, 0.1941, 0.7332, 0.1772, 0.7204, 0.62, 0.7916, 0.5638, 0.7392, 0.5811, 0.7269, 0.6167, 0.76, 0.1772, 0.7204, 0.1941, 0.7332, 0.1361, 0.7841, 0.1404, 0.7524, 0.7075, 0.7599, 0.62, 0.7916, 0.6167, 0.76, 0.6606, 0.7412, 0.1404, 0.7524, 0.1361, 0.7841, 0.04953, 0.7488, 0.09704, 0.7321, 0.7455, 0.6521, 0.7075, 0.7599, 0.6606, 0.7412, 0.6773, 0.6704, 0.09704, 0.7321, 0.04953, 0.7488, 0.01941, 0.6397, 0.08356, 0.662, 0.7408, 0.5724, 0.7455, 0.6521, 0.6773, 0.6704, 0.6714, 0.5927, 0.08356, 0.662, 0.01941, 0.6397, 0.03366, 0.5644, 0.09282, 0.5899, 0.6773, 0.6704, 0.5434, 0.6835, 0.4841, 0.6288, 0.6714, 0.5927, 0.2769, 0.6251, 0.2161, 0.6781, 0.08356, 0.662, 0.09282, 0.5899, 0.6773, 0.6704, 0.6606, 0.7412, 0.5811, 0.7269, 0.5434, 0.6835, 0.1772, 0.7204, 0.09704, 0.7321, 0.08356, 0.662, 0.2161, 0.6781, 0.6606, 0.7412, 0.6167, 0.76, 0.5811, 0.7269, 0.1772, 0.7204, 0.1404, 0.7524, 0.09704, 0.7321, 0.8424, 0.1952, 0.8293, 0.2196, 0.8346, 0.2069, 0.8347, 0.207, 0.03366, 0.5644, 0.05122, 0.5227, 0.145, 0.5626, 0.09282, 0.5899, 0.6204, 0.5657, 0.6714, 0.5927, 0.4841, 0.6288, 0.4981, 0.5523, 0.2769, 0.6251, 0.09282, 0.5899, 0.145, 0.5626, 0.2642, 0.5501, 0.391, 0.6119, 0.4981, 0.5523, 0.4841, 0.6288, 0.4348, 0.6589, 0.2769, 0.6251, 0.2642, 0.5501, 0.3699, 0.6102, 0.3253, 0.6562])
me_suzanne.materials.append(mat_monkey)
me_suzanne.use_remesh_fix_poles = True
me_suzanne.use_remesh_preserve_attributes = False
me_suzanne.use_mirror_vertex_groups = False
me_suzanne.update()

# ---- objects
ob_light = bpy.data.objects.new('Light', light_light)
ob_camera = bpy.data.objects.new('Camera', cam_camera)
ob_suzanne = bpy.data.objects.new('Suzanne', me_suzanne)

# ---- transforms, parenting, visibility, modifiers, constraints
ob_light.location = (4.076, 1.005, 5.904)
ob_light.rotation_euler = (0.6503, 0.05522, 1.866)
ob_light.lock_rotations_4d = False
ob_light.empty_display_type = 'ARROWS'
ob_light.color = (0.0, 0.0, 0.0, 0.0)
ob_light.lineart.crease_threshold = 0.0
ob_camera.location = (7.359, -6.926, 4.958)
ob_camera.rotation_euler = (1.109, 0.0, 0.8149)
ob_camera.lock_rotations_4d = False
ob_camera.empty_display_type = 'ARROWS'
ob_camera.color = (0.0, 0.0, 0.0, 0.0)
ob_camera.display_type = 'WIRE'
ob_camera.lineart.crease_threshold = 0.0
ob_suzanne.location = (0.0, 0.0, 0.0)
ob_suzanne.lineart.crease_threshold = 0.0
_m = ob_suzanne.modifiers.new('Subdivision', 'SUBSURF')
_m.uv_smooth = 'PRESERVE_CORNERS'
_m.levels = 2
_m.show_only_control_edges = False

# ---- collection membership
col_collection.objects.link(ob_light)
col_collection.objects.link(ob_camera)
col_collection.objects.link(ob_suzanne)

# ---- scene / render settings (as saved in the file)
scene.camera = ob_camera
scene.frame_start = 1; scene.frame_end = 250; scene.frame_set(1)
scene.render.engine = 'BLENDER_EEVEE_NEXT'
scene.cycles.use_denoising = False
scene.cycles.samples = 128
scene.cycles.sampling_pattern = 'TABULATED_SOBOL'
scene.cycles.use_adaptive_sampling = False
scene.cycles.use_light_tree = False
scene.view_settings.view_transform = 'Filmic'
bpy.context.view_layer.update()
